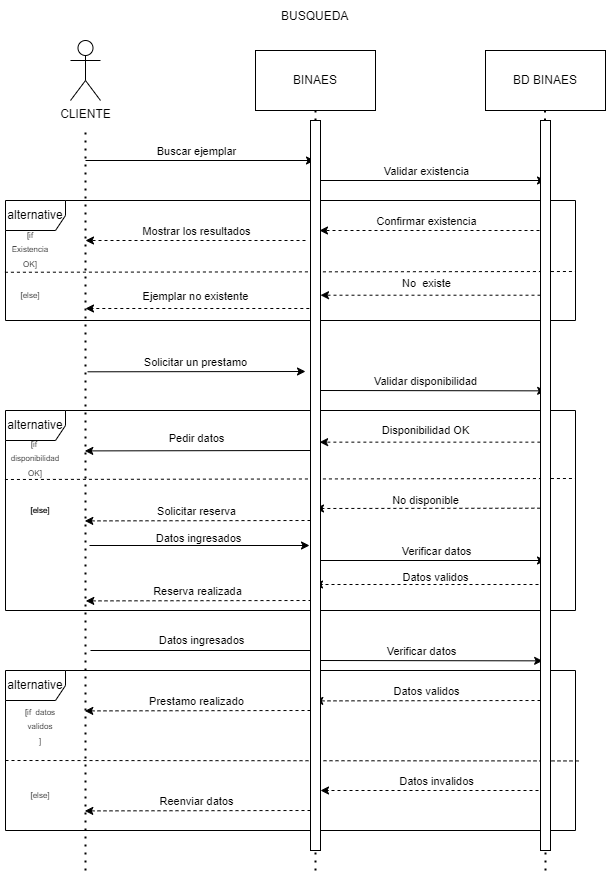

The diagram above was exported from draw.io. Its source (the exported page's mxGraphModel, read from the mxfile embedded in the PNG):
<mxGraphModel dx="1022" dy="579" grid="1" gridSize="10" guides="1" tooltips="1" connect="1" arrows="1" fold="1" page="1" pageScale="1" pageWidth="827" pageHeight="1169" math="0" shadow="0">
  <root>
    <mxCell id="0" />
    <mxCell id="1" parent="0" />
    <mxCell id="dflSu5IK3cdpZA3udkJJ-1" value="alternative" style="shape=umlFrame;whiteSpace=wrap;html=1;" vertex="1" parent="1">
      <mxGeometry x="225" y="900" width="570" height="160" as="geometry" />
    </mxCell>
    <mxCell id="dflSu5IK3cdpZA3udkJJ-2" value="alternative" style="shape=umlFrame;whiteSpace=wrap;html=1;" vertex="1" parent="1">
      <mxGeometry x="225" y="640" width="570" height="200" as="geometry" />
    </mxCell>
    <mxCell id="dflSu5IK3cdpZA3udkJJ-3" value="alternative" style="shape=umlFrame;whiteSpace=wrap;html=1;" vertex="1" parent="1">
      <mxGeometry x="225" y="430" width="570" height="120" as="geometry" />
    </mxCell>
    <mxCell id="dflSu5IK3cdpZA3udkJJ-4" value="CLIENTE" style="shape=umlActor;verticalLabelPosition=bottom;verticalAlign=top;html=1;outlineConnect=0;" vertex="1" parent="1">
      <mxGeometry x="290" y="270" width="30" height="60" as="geometry" />
    </mxCell>
    <mxCell id="dflSu5IK3cdpZA3udkJJ-5" value="BINAES" style="rounded=0;whiteSpace=wrap;html=1;" vertex="1" parent="1">
      <mxGeometry x="475" y="280" width="120" height="60" as="geometry" />
    </mxCell>
    <mxCell id="dflSu5IK3cdpZA3udkJJ-6" value="BD BINAES" style="rounded=0;whiteSpace=wrap;html=1;" vertex="1" parent="1">
      <mxGeometry x="705" y="280" width="120" height="60" as="geometry" />
    </mxCell>
    <mxCell id="dflSu5IK3cdpZA3udkJJ-7" value="BUSQUEDA" style="text;strokeColor=none;fillColor=none;align=left;verticalAlign=middle;spacingLeft=4;spacingRight=4;overflow=hidden;points=[[0,0.5],[1,0.5]];portConstraint=eastwest;rotatable=0;" vertex="1" parent="1">
      <mxGeometry x="495" y="230" width="80" height="30" as="geometry" />
    </mxCell>
    <mxCell id="dflSu5IK3cdpZA3udkJJ-8" value="" style="endArrow=none;dashed=1;html=1;dashPattern=1 3;strokeWidth=2;rounded=0;entryX=0.5;entryY=1;entryDx=0;entryDy=0;startArrow=none;" edge="1" parent="1" source="dflSu5IK3cdpZA3udkJJ-67" target="dflSu5IK3cdpZA3udkJJ-5">
      <mxGeometry width="50" height="50" relative="1" as="geometry">
        <mxPoint x="535" y="910" as="sourcePoint" />
        <mxPoint x="695" y="510" as="targetPoint" />
      </mxGeometry>
    </mxCell>
    <mxCell id="dflSu5IK3cdpZA3udkJJ-9" value="" style="endArrow=none;dashed=1;html=1;dashPattern=1 3;strokeWidth=2;rounded=0;" edge="1" parent="1">
      <mxGeometry width="50" height="50" relative="1" as="geometry">
        <mxPoint x="305" y="1100" as="sourcePoint" />
        <mxPoint x="305" y="360" as="targetPoint" />
      </mxGeometry>
    </mxCell>
    <mxCell id="dflSu5IK3cdpZA3udkJJ-10" value="" style="endArrow=none;dashed=1;html=1;dashPattern=1 3;strokeWidth=2;rounded=0;entryX=0.5;entryY=1;entryDx=0;entryDy=0;startArrow=none;" edge="1" parent="1" source="dflSu5IK3cdpZA3udkJJ-68">
      <mxGeometry width="50" height="50" relative="1" as="geometry">
        <mxPoint x="764.5" y="910" as="sourcePoint" />
        <mxPoint x="764.5" y="340" as="targetPoint" />
      </mxGeometry>
    </mxCell>
    <mxCell id="dflSu5IK3cdpZA3udkJJ-11" value="" style="endArrow=classic;html=1;rounded=0;" edge="1" parent="1">
      <mxGeometry width="50" height="50" relative="1" as="geometry">
        <mxPoint x="305" y="390" as="sourcePoint" />
        <mxPoint x="534" y="390" as="targetPoint" />
      </mxGeometry>
    </mxCell>
    <mxCell id="dflSu5IK3cdpZA3udkJJ-12" value="Buscar ejemplar" style="edgeLabel;html=1;align=center;verticalAlign=middle;resizable=0;points=[];" vertex="1" connectable="0" parent="dflSu5IK3cdpZA3udkJJ-11">
      <mxGeometry x="0.1895" y="-4" relative="1" as="geometry">
        <mxPoint x="-26" y="-14" as="offset" />
      </mxGeometry>
    </mxCell>
    <mxCell id="dflSu5IK3cdpZA3udkJJ-13" value="" style="endArrow=classic;html=1;rounded=0;" edge="1" parent="1">
      <mxGeometry width="50" height="50" relative="1" as="geometry">
        <mxPoint x="535" y="410" as="sourcePoint" />
        <mxPoint x="765" y="410" as="targetPoint" />
      </mxGeometry>
    </mxCell>
    <mxCell id="dflSu5IK3cdpZA3udkJJ-14" value="Validar existencia " style="edgeLabel;html=1;align=center;verticalAlign=middle;resizable=0;points=[];" vertex="1" connectable="0" parent="dflSu5IK3cdpZA3udkJJ-13">
      <mxGeometry x="0.6348" y="2" relative="1" as="geometry">
        <mxPoint x="-78" y="-8" as="offset" />
      </mxGeometry>
    </mxCell>
    <mxCell id="dflSu5IK3cdpZA3udkJJ-15" value="" style="endArrow=none;dashed=1;html=1;dashPattern=1 3;strokeWidth=2;rounded=0;entryX=0.5;entryY=1;entryDx=0;entryDy=0;" edge="1" parent="1" target="dflSu5IK3cdpZA3udkJJ-67">
      <mxGeometry width="50" height="50" relative="1" as="geometry">
        <mxPoint x="535" y="1100" as="sourcePoint" />
        <mxPoint x="535" y="340" as="targetPoint" />
      </mxGeometry>
    </mxCell>
    <mxCell id="dflSu5IK3cdpZA3udkJJ-16" value="" style="endArrow=none;dashed=1;html=1;dashPattern=1 3;strokeWidth=2;rounded=0;entryX=0.5;entryY=1;entryDx=0;entryDy=0;" edge="1" parent="1" target="dflSu5IK3cdpZA3udkJJ-68">
      <mxGeometry width="50" height="50" relative="1" as="geometry">
        <mxPoint x="765" y="1100" as="sourcePoint" />
        <mxPoint x="764.5" y="340" as="targetPoint" />
      </mxGeometry>
    </mxCell>
    <mxCell id="dflSu5IK3cdpZA3udkJJ-17" value="" style="endArrow=classic;html=1;rounded=0;dashed=1;" edge="1" parent="1">
      <mxGeometry width="50" height="50" relative="1" as="geometry">
        <mxPoint x="759" y="460" as="sourcePoint" />
        <mxPoint x="539" y="460" as="targetPoint" />
      </mxGeometry>
    </mxCell>
    <mxCell id="dflSu5IK3cdpZA3udkJJ-18" value="Confirmar existencia " style="edgeLabel;html=1;align=center;verticalAlign=middle;resizable=0;points=[];" vertex="1" connectable="0" parent="dflSu5IK3cdpZA3udkJJ-17">
      <mxGeometry x="-0.739" y="-3" relative="1" as="geometry">
        <mxPoint x="-85" y="-7" as="offset" />
      </mxGeometry>
    </mxCell>
    <mxCell id="dflSu5IK3cdpZA3udkJJ-19" value="" style="endArrow=classic;html=1;rounded=0;dashed=1;" edge="1" parent="1">
      <mxGeometry width="50" height="50" relative="1" as="geometry">
        <mxPoint x="525" y="470" as="sourcePoint" />
        <mxPoint x="305" y="470" as="targetPoint" />
      </mxGeometry>
    </mxCell>
    <mxCell id="dflSu5IK3cdpZA3udkJJ-20" value="Mostrar los resultados" style="edgeLabel;html=1;align=center;verticalAlign=middle;resizable=0;points=[];" vertex="1" connectable="0" parent="dflSu5IK3cdpZA3udkJJ-19">
      <mxGeometry x="0.1091" y="4" relative="1" as="geometry">
        <mxPoint x="12" y="-14" as="offset" />
      </mxGeometry>
    </mxCell>
    <mxCell id="dflSu5IK3cdpZA3udkJJ-21" value="" style="endArrow=none;dashed=1;html=1;rounded=0;exitX=-0.001;exitY=0.598;exitDx=0;exitDy=0;exitPerimeter=0;" edge="1" parent="1" source="dflSu5IK3cdpZA3udkJJ-3">
      <mxGeometry width="50" height="50" relative="1" as="geometry">
        <mxPoint x="635" y="590" as="sourcePoint" />
        <mxPoint x="795" y="501" as="targetPoint" />
      </mxGeometry>
    </mxCell>
    <mxCell id="dflSu5IK3cdpZA3udkJJ-22" value="&lt;font style=&quot;font-size: 8px;&quot;&gt;[if Existencia OK]&lt;/font&gt;" style="text;html=1;strokeColor=none;fillColor=none;align=center;verticalAlign=middle;whiteSpace=wrap;rounded=0;dashed=1;" vertex="1" parent="1">
      <mxGeometry x="235" y="473" width="30" height="10" as="geometry" />
    </mxCell>
    <mxCell id="dflSu5IK3cdpZA3udkJJ-23" value="[else]" style="text;html=1;strokeColor=none;fillColor=none;align=center;verticalAlign=middle;whiteSpace=wrap;rounded=0;dashed=1;fontSize=8;" vertex="1" parent="1">
      <mxGeometry x="220" y="510" width="60" height="30" as="geometry" />
    </mxCell>
    <mxCell id="dflSu5IK3cdpZA3udkJJ-24" value="" style="endArrow=classic;html=1;rounded=0;dashed=1;fontSize=8;exitX=0;exitY=0.5;exitDx=0;exitDy=0;entryX=1;entryY=0.5;entryDx=0;entryDy=0;" edge="1" parent="1">
      <mxGeometry width="50" height="50" relative="1" as="geometry">
        <mxPoint x="760" y="524.71" as="sourcePoint" />
        <mxPoint x="540" y="524.71" as="targetPoint" />
      </mxGeometry>
    </mxCell>
    <mxCell id="dflSu5IK3cdpZA3udkJJ-25" value="&lt;font style=&quot;font-size: 11px;&quot;&gt;No&amp;nbsp; existe&lt;/font&gt;" style="edgeLabel;html=1;align=center;verticalAlign=middle;resizable=0;points=[];fontSize=8;" vertex="1" connectable="0" parent="dflSu5IK3cdpZA3udkJJ-24">
      <mxGeometry x="0.1545" y="1" relative="1" as="geometry">
        <mxPoint x="12" y="-13" as="offset" />
      </mxGeometry>
    </mxCell>
    <mxCell id="dflSu5IK3cdpZA3udkJJ-26" value="" style="endArrow=classic;html=1;rounded=0;dashed=1;fontSize=11;exitX=0.533;exitY=0.9;exitDx=0;exitDy=0;exitPerimeter=0;" edge="1" parent="1" source="dflSu5IK3cdpZA3udkJJ-3">
      <mxGeometry width="50" height="50" relative="1" as="geometry">
        <mxPoint x="535" y="538" as="sourcePoint" />
        <mxPoint x="305" y="538" as="targetPoint" />
      </mxGeometry>
    </mxCell>
    <mxCell id="dflSu5IK3cdpZA3udkJJ-27" value="Ejemplar no existente" style="edgeLabel;html=1;align=center;verticalAlign=middle;resizable=0;points=[];fontSize=11;" vertex="1" connectable="0" parent="dflSu5IK3cdpZA3udkJJ-26">
      <mxGeometry x="0.0836" y="2" relative="1" as="geometry">
        <mxPoint x="7" y="-15" as="offset" />
      </mxGeometry>
    </mxCell>
    <mxCell id="dflSu5IK3cdpZA3udkJJ-28" value="" style="endArrow=classic;html=1;rounded=0;fontSize=11;" edge="1" parent="1">
      <mxGeometry width="50" height="50" relative="1" as="geometry">
        <mxPoint x="307.14" y="601.3" as="sourcePoint" />
        <mxPoint x="525" y="601" as="targetPoint" />
      </mxGeometry>
    </mxCell>
    <mxCell id="dflSu5IK3cdpZA3udkJJ-29" value="Solicitar un prestamo" style="edgeLabel;html=1;align=center;verticalAlign=middle;resizable=0;points=[];fontSize=11;" vertex="1" connectable="0" parent="dflSu5IK3cdpZA3udkJJ-28">
      <mxGeometry x="0.2666" y="-2" relative="1" as="geometry">
        <mxPoint x="-31" y="-12" as="offset" />
      </mxGeometry>
    </mxCell>
    <mxCell id="dflSu5IK3cdpZA3udkJJ-30" value="" style="endArrow=classic;html=1;rounded=0;fontSize=11;exitX=0.986;exitY=0.713;exitDx=0;exitDy=0;exitPerimeter=0;entryX=0.5;entryY=0.714;entryDx=0;entryDy=0;entryPerimeter=0;" edge="1" parent="1">
      <mxGeometry width="50" height="50" relative="1" as="geometry">
        <mxPoint x="540.0000000000001" y="620" as="sourcePoint" />
        <mxPoint x="765.14" y="620.3499999999999" as="targetPoint" />
      </mxGeometry>
    </mxCell>
    <mxCell id="dflSu5IK3cdpZA3udkJJ-31" value="Validar disponibilidad " style="edgeLabel;html=1;align=center;verticalAlign=middle;resizable=0;points=[];fontSize=11;" vertex="1" connectable="0" parent="dflSu5IK3cdpZA3udkJJ-30">
      <mxGeometry x="-0.0914" relative="1" as="geometry">
        <mxPoint x="3" y="-10" as="offset" />
      </mxGeometry>
    </mxCell>
    <mxCell id="dflSu5IK3cdpZA3udkJJ-32" value="" style="endArrow=none;dashed=1;html=1;rounded=0;exitX=-0.001;exitY=0.345;exitDx=0;exitDy=0;exitPerimeter=0;" edge="1" parent="1" source="dflSu5IK3cdpZA3udkJJ-2">
      <mxGeometry width="50" height="50" relative="1" as="geometry">
        <mxPoint x="635.5699999999999" y="730" as="sourcePoint" />
        <mxPoint x="795" y="708" as="targetPoint" />
      </mxGeometry>
    </mxCell>
    <mxCell id="dflSu5IK3cdpZA3udkJJ-33" value="" style="endArrow=classic;html=1;rounded=0;fontSize=11;exitX=-0.014;exitY=0.879;exitDx=0;exitDy=0;exitPerimeter=0;entryX=0.911;entryY=0.879;entryDx=0;entryDy=0;entryPerimeter=0;dashed=1;" edge="1" parent="1">
      <mxGeometry width="50" height="50" relative="1" as="geometry">
        <mxPoint x="759.8599999999999" y="671.65" as="sourcePoint" />
        <mxPoint x="539.1099999999999" y="671.65" as="targetPoint" />
      </mxGeometry>
    </mxCell>
    <mxCell id="dflSu5IK3cdpZA3udkJJ-34" value="Disponibilidad OK" style="edgeLabel;html=1;align=center;verticalAlign=middle;resizable=0;points=[];fontSize=11;" vertex="1" connectable="0" parent="dflSu5IK3cdpZA3udkJJ-33">
      <mxGeometry x="0.211" relative="1" as="geometry">
        <mxPoint x="19" y="-12" as="offset" />
      </mxGeometry>
    </mxCell>
    <mxCell id="dflSu5IK3cdpZA3udkJJ-35" value="" style="endArrow=classic;html=1;rounded=0;fontSize=11;exitX=0.071;exitY=0.536;exitDx=0;exitDy=0;exitPerimeter=0;" edge="1" parent="1">
      <mxGeometry width="50" height="50" relative="1" as="geometry">
        <mxPoint x="529.9999999999998" y="680" as="sourcePoint" />
        <mxPoint x="304.29" y="680.4" as="targetPoint" />
      </mxGeometry>
    </mxCell>
    <mxCell id="dflSu5IK3cdpZA3udkJJ-36" value="Pedir datos " style="edgeLabel;html=1;align=center;verticalAlign=middle;resizable=0;points=[];fontSize=11;" vertex="1" connectable="0" parent="dflSu5IK3cdpZA3udkJJ-35">
      <mxGeometry x="0.0836" y="2" relative="1" as="geometry">
        <mxPoint x="7" y="-15" as="offset" />
      </mxGeometry>
    </mxCell>
    <mxCell id="dflSu5IK3cdpZA3udkJJ-37" value="&lt;div&gt;&lt;font style=&quot;font-size: 8px;&quot;&gt;[if&amp;nbsp; disponibilidad&lt;/font&gt;&lt;/div&gt;&lt;div&gt;&lt;font style=&quot;font-size: 8px;&quot;&gt;OK]&lt;/font&gt;&lt;/div&gt;" style="text;html=1;strokeColor=none;fillColor=none;align=center;verticalAlign=middle;whiteSpace=wrap;rounded=0;dashed=1;" vertex="1" parent="1">
      <mxGeometry x="240" y="682" width="30" height="10" as="geometry" />
    </mxCell>
    <mxCell id="dflSu5IK3cdpZA3udkJJ-38" value="[else]" style="text;html=1;strokeColor=none;fillColor=none;align=center;verticalAlign=middle;whiteSpace=wrap;rounded=0;dashed=1;fontSize=8;" vertex="1" parent="1">
      <mxGeometry x="230" y="725" width="60" height="30" as="geometry" />
    </mxCell>
    <mxCell id="dflSu5IK3cdpZA3udkJJ-39" value="" style="endArrow=classic;html=1;rounded=0;dashed=1;fontSize=11;exitX=-0.014;exitY=0.904;exitDx=0;exitDy=0;exitPerimeter=0;" edge="1" parent="1">
      <mxGeometry width="50" height="50" relative="1" as="geometry">
        <mxPoint x="759.8600000000001" y="737.6800000000001" as="sourcePoint" />
        <mxPoint x="535" y="738" as="targetPoint" />
      </mxGeometry>
    </mxCell>
    <mxCell id="dflSu5IK3cdpZA3udkJJ-40" value="No disponible" style="edgeLabel;html=1;align=center;verticalAlign=middle;resizable=0;points=[];fontSize=11;" vertex="1" connectable="0" parent="dflSu5IK3cdpZA3udkJJ-39">
      <mxGeometry x="-0.1055" relative="1" as="geometry">
        <mxPoint x="-14" y="-8" as="offset" />
      </mxGeometry>
    </mxCell>
    <mxCell id="dflSu5IK3cdpZA3udkJJ-41" value="" style="endArrow=classic;html=1;rounded=0;dashed=1;fontSize=11;exitX=0.071;exitY=0.536;exitDx=0;exitDy=0;exitPerimeter=0;" edge="1" parent="1">
      <mxGeometry width="50" height="50" relative="1" as="geometry">
        <mxPoint x="529.9999999999998" y="750" as="sourcePoint" />
        <mxPoint x="304.28999999999974" y="750.4" as="targetPoint" />
      </mxGeometry>
    </mxCell>
    <mxCell id="dflSu5IK3cdpZA3udkJJ-42" value="Solicitar reserva" style="edgeLabel;html=1;align=center;verticalAlign=middle;resizable=0;points=[];fontSize=11;" vertex="1" connectable="0" parent="dflSu5IK3cdpZA3udkJJ-41">
      <mxGeometry x="0.0836" y="2" relative="1" as="geometry">
        <mxPoint x="7" y="-12" as="offset" />
      </mxGeometry>
    </mxCell>
    <mxCell id="dflSu5IK3cdpZA3udkJJ-43" value="" style="endArrow=classic;html=1;rounded=0;fontSize=11;" edge="1" parent="1">
      <mxGeometry width="50" height="50" relative="1" as="geometry">
        <mxPoint x="310" y="880" as="sourcePoint" />
        <mxPoint x="540" y="880" as="targetPoint" />
      </mxGeometry>
    </mxCell>
    <mxCell id="dflSu5IK3cdpZA3udkJJ-44" value="Datos ingresados" style="edgeLabel;html=1;align=center;verticalAlign=middle;resizable=0;points=[];fontSize=11;" vertex="1" connectable="0" parent="dflSu5IK3cdpZA3udkJJ-43">
      <mxGeometry x="-0.2687" y="2" relative="1" as="geometry">
        <mxPoint x="26" y="-9" as="offset" />
      </mxGeometry>
    </mxCell>
    <mxCell id="dflSu5IK3cdpZA3udkJJ-45" value="" style="endArrow=classic;html=1;rounded=0;fontSize=11;exitX=0.986;exitY=0.713;exitDx=0;exitDy=0;exitPerimeter=0;entryX=0.5;entryY=0.714;entryDx=0;entryDy=0;entryPerimeter=0;" edge="1" parent="1">
      <mxGeometry width="50" height="50" relative="1" as="geometry">
        <mxPoint x="537" y="890" as="sourcePoint" />
        <mxPoint x="762.1399999999996" y="890.3499999999999" as="targetPoint" />
      </mxGeometry>
    </mxCell>
    <mxCell id="dflSu5IK3cdpZA3udkJJ-46" value="Verificar datos " style="edgeLabel;html=1;align=center;verticalAlign=middle;resizable=0;points=[];fontSize=11;" vertex="1" connectable="0" parent="dflSu5IK3cdpZA3udkJJ-45">
      <mxGeometry x="-0.0914" relative="1" as="geometry">
        <mxPoint x="2" y="-10" as="offset" />
      </mxGeometry>
    </mxCell>
    <mxCell id="dflSu5IK3cdpZA3udkJJ-47" value="" style="endArrow=none;dashed=1;html=1;rounded=0;exitX=-0.006;exitY=0.563;exitDx=0;exitDy=0;exitPerimeter=0;" edge="1" parent="1">
      <mxGeometry width="50" height="50" relative="1" as="geometry">
        <mxPoint x="225.00000000000017" y="990" as="sourcePoint" />
        <mxPoint x="798.42" y="990.44" as="targetPoint" />
      </mxGeometry>
    </mxCell>
    <mxCell id="dflSu5IK3cdpZA3udkJJ-48" value="" style="endArrow=classic;html=1;rounded=0;dashed=1;fontSize=11;exitX=0.071;exitY=0.536;exitDx=0;exitDy=0;exitPerimeter=0;" edge="1" parent="1">
      <mxGeometry width="50" height="50" relative="1" as="geometry">
        <mxPoint x="529.9999999999998" y="940" as="sourcePoint" />
        <mxPoint x="304.28999999999974" y="940.4" as="targetPoint" />
      </mxGeometry>
    </mxCell>
    <mxCell id="dflSu5IK3cdpZA3udkJJ-49" value="Prestamo realizado" style="edgeLabel;html=1;align=center;verticalAlign=middle;resizable=0;points=[];fontSize=11;" vertex="1" connectable="0" parent="dflSu5IK3cdpZA3udkJJ-48">
      <mxGeometry x="0.0836" y="2" relative="1" as="geometry">
        <mxPoint x="7" y="-12" as="offset" />
      </mxGeometry>
    </mxCell>
    <mxCell id="dflSu5IK3cdpZA3udkJJ-50" value="" style="endArrow=classic;html=1;rounded=0;fontSize=11;" edge="1" parent="1">
      <mxGeometry width="50" height="50" relative="1" as="geometry">
        <mxPoint x="309" y="775" as="sourcePoint" />
        <mxPoint x="529" y="775" as="targetPoint" />
      </mxGeometry>
    </mxCell>
    <mxCell id="dflSu5IK3cdpZA3udkJJ-51" value="Datos ingresados" style="edgeLabel;html=1;align=center;verticalAlign=middle;resizable=0;points=[];fontSize=11;" vertex="1" connectable="0" parent="dflSu5IK3cdpZA3udkJJ-50">
      <mxGeometry x="-0.2453" y="-1" relative="1" as="geometry">
        <mxPoint x="25" y="-9" as="offset" />
      </mxGeometry>
    </mxCell>
    <mxCell id="dflSu5IK3cdpZA3udkJJ-52" value="" style="endArrow=classic;html=1;rounded=0;dashed=1;fontSize=11;exitX=0.071;exitY=0.536;exitDx=0;exitDy=0;exitPerimeter=0;" edge="1" parent="1">
      <mxGeometry width="50" height="50" relative="1" as="geometry">
        <mxPoint x="759.9999999999998" y="930" as="sourcePoint" />
        <mxPoint x="534.2899999999997" y="930.4000000000001" as="targetPoint" />
      </mxGeometry>
    </mxCell>
    <mxCell id="dflSu5IK3cdpZA3udkJJ-53" value="Datos validos" style="edgeLabel;html=1;align=center;verticalAlign=middle;resizable=0;points=[];fontSize=11;" vertex="1" connectable="0" parent="dflSu5IK3cdpZA3udkJJ-52">
      <mxGeometry x="0.0836" y="2" relative="1" as="geometry">
        <mxPoint x="7" y="-12" as="offset" />
      </mxGeometry>
    </mxCell>
    <mxCell id="dflSu5IK3cdpZA3udkJJ-54" value="" style="endArrow=classic;html=1;rounded=0;fontSize=11;" edge="1" parent="1">
      <mxGeometry width="50" height="50" relative="1" as="geometry">
        <mxPoint x="535" y="790" as="sourcePoint" />
        <mxPoint x="765" y="790" as="targetPoint" />
      </mxGeometry>
    </mxCell>
    <mxCell id="dflSu5IK3cdpZA3udkJJ-55" value="Verificar datos" style="edgeLabel;html=1;align=center;verticalAlign=middle;resizable=0;points=[];fontSize=11;" vertex="1" connectable="0" parent="dflSu5IK3cdpZA3udkJJ-54">
      <mxGeometry x="-0.2108" y="1" relative="1" as="geometry">
        <mxPoint x="29" y="-9" as="offset" />
      </mxGeometry>
    </mxCell>
    <mxCell id="dflSu5IK3cdpZA3udkJJ-56" value="" style="endArrow=classic;html=1;rounded=0;fontSize=11;dashed=1;" edge="1" parent="1">
      <mxGeometry width="50" height="50" relative="1" as="geometry">
        <mxPoint x="764" y="814" as="sourcePoint" />
        <mxPoint x="534" y="814" as="targetPoint" />
      </mxGeometry>
    </mxCell>
    <mxCell id="dflSu5IK3cdpZA3udkJJ-57" value="Datos validos" style="edgeLabel;html=1;align=center;verticalAlign=middle;resizable=0;points=[];fontSize=11;" vertex="1" connectable="0" parent="dflSu5IK3cdpZA3udkJJ-56">
      <mxGeometry x="0.101" y="-1" relative="1" as="geometry">
        <mxPoint x="17" y="-7" as="offset" />
      </mxGeometry>
    </mxCell>
    <mxCell id="dflSu5IK3cdpZA3udkJJ-58" value="" style="endArrow=classic;html=1;rounded=0;dashed=1;fontSize=11;exitX=0.071;exitY=0.536;exitDx=0;exitDy=0;exitPerimeter=0;" edge="1" parent="1">
      <mxGeometry width="50" height="50" relative="1" as="geometry">
        <mxPoint x="530.9999999999998" y="830" as="sourcePoint" />
        <mxPoint x="305.28999999999974" y="830.4" as="targetPoint" />
      </mxGeometry>
    </mxCell>
    <mxCell id="dflSu5IK3cdpZA3udkJJ-59" value="Reserva realizada" style="edgeLabel;html=1;align=center;verticalAlign=middle;resizable=0;points=[];fontSize=11;" vertex="1" connectable="0" parent="dflSu5IK3cdpZA3udkJJ-58">
      <mxGeometry x="0.0836" y="2" relative="1" as="geometry">
        <mxPoint x="7" y="-12" as="offset" />
      </mxGeometry>
    </mxCell>
    <mxCell id="dflSu5IK3cdpZA3udkJJ-60" value="&lt;div&gt;&lt;font style=&quot;font-size: 8px;&quot;&gt;[if&amp;nbsp; datos validos&lt;br&gt;&lt;/font&gt;&lt;/div&gt;&lt;div&gt;&lt;font style=&quot;font-size: 8px;&quot;&gt;]&lt;/font&gt;&lt;/div&gt;" style="text;html=1;strokeColor=none;fillColor=none;align=center;verticalAlign=middle;whiteSpace=wrap;rounded=0;dashed=1;" vertex="1" parent="1">
      <mxGeometry x="235" y="950" width="50" height="10" as="geometry" />
    </mxCell>
    <mxCell id="dflSu5IK3cdpZA3udkJJ-61" value="[else]" style="text;html=1;strokeColor=none;fillColor=none;align=center;verticalAlign=middle;whiteSpace=wrap;rounded=0;dashed=1;fontSize=8;" vertex="1" parent="1">
      <mxGeometry x="230" y="725" width="60" height="30" as="geometry" />
    </mxCell>
    <mxCell id="dflSu5IK3cdpZA3udkJJ-62" value="[else]" style="text;html=1;strokeColor=none;fillColor=none;align=center;verticalAlign=middle;whiteSpace=wrap;rounded=0;dashed=1;fontSize=8;" vertex="1" parent="1">
      <mxGeometry x="230" y="1010" width="60" height="30" as="geometry" />
    </mxCell>
    <mxCell id="dflSu5IK3cdpZA3udkJJ-63" value="" style="endArrow=classic;html=1;rounded=0;dashed=1;fontSize=11;" edge="1" parent="1">
      <mxGeometry width="50" height="50" relative="1" as="geometry">
        <mxPoint x="770" y="1020" as="sourcePoint" />
        <mxPoint x="540" y="1020" as="targetPoint" />
      </mxGeometry>
    </mxCell>
    <mxCell id="dflSu5IK3cdpZA3udkJJ-64" value="Datos invalidos" style="edgeLabel;html=1;align=center;verticalAlign=middle;resizable=0;points=[];fontSize=11;" vertex="1" connectable="0" parent="dflSu5IK3cdpZA3udkJJ-63">
      <mxGeometry x="-0.0894" y="1" relative="1" as="geometry">
        <mxPoint x="-10" y="-11" as="offset" />
      </mxGeometry>
    </mxCell>
    <mxCell id="dflSu5IK3cdpZA3udkJJ-65" value="" style="endArrow=classic;html=1;rounded=0;dashed=1;fontSize=11;exitX=0.071;exitY=0.536;exitDx=0;exitDy=0;exitPerimeter=0;" edge="1" parent="1">
      <mxGeometry width="50" height="50" relative="1" as="geometry">
        <mxPoint x="529.9999999999998" y="1040" as="sourcePoint" />
        <mxPoint x="304.28999999999974" y="1040.4" as="targetPoint" />
      </mxGeometry>
    </mxCell>
    <mxCell id="dflSu5IK3cdpZA3udkJJ-66" value="Reenviar datos" style="edgeLabel;html=1;align=center;verticalAlign=middle;resizable=0;points=[];fontSize=11;" vertex="1" connectable="0" parent="dflSu5IK3cdpZA3udkJJ-65">
      <mxGeometry x="0.0836" y="2" relative="1" as="geometry">
        <mxPoint x="7" y="-12" as="offset" />
      </mxGeometry>
    </mxCell>
    <mxCell id="dflSu5IK3cdpZA3udkJJ-67" value="" style="rounded=0;whiteSpace=wrap;html=1;" vertex="1" parent="1">
      <mxGeometry x="530" y="350" width="10" height="730" as="geometry" />
    </mxCell>
    <mxCell id="dflSu5IK3cdpZA3udkJJ-68" value="" style="rounded=0;whiteSpace=wrap;html=1;" vertex="1" parent="1">
      <mxGeometry x="760" y="350" width="10" height="730" as="geometry" />
    </mxCell>
  </root>
</mxGraphModel>